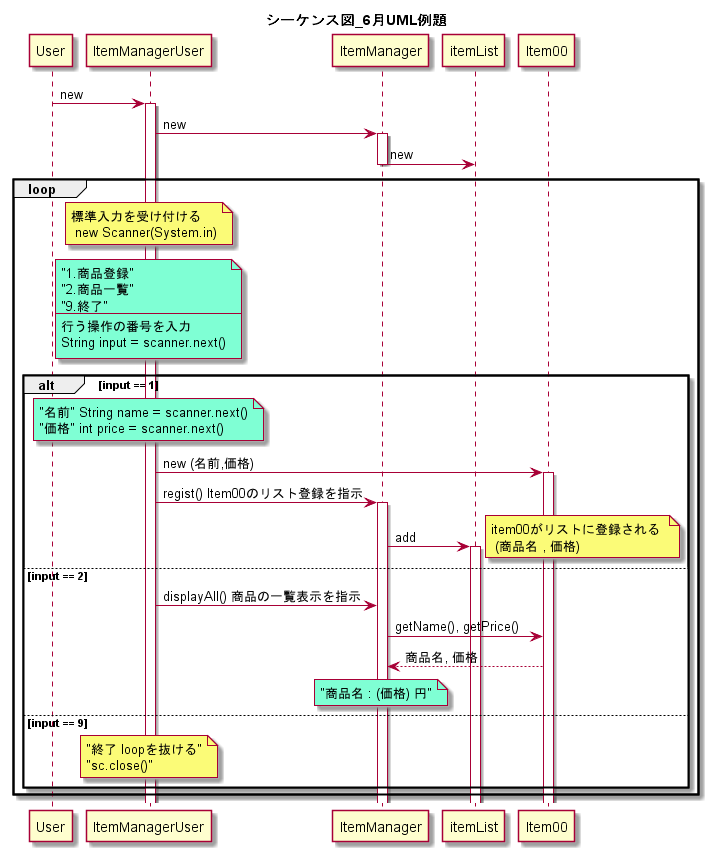

The diagram above was rendered by PlantUML. Its source (embedded in the PNG):
@startuml
title シーケンス図_6月UML例題
participant User

User -> ItemManagerUser : new
activate ItemManagerUser

ItemManagerUser -> ItemManager : new
activate ItemManager

ItemManager -> itemList : new
deactivate ItemManager

loop

note over ItemManagerUser : 標準入力を受け付ける \n new Scanner(System.in)
note over ItemManagerUser #Aquamarine
"1.商品登録"
"2.商品一覧"
"9.終了"
---
行う操作の番号を入力
String input = scanner.next()
end note

alt input == 1

note over ItemManagerUser #Aquamarine
"名前" String name = scanner.next()
"価格" int price = scanner.next()
end note

ItemManagerUser -> Item00 : new (名前,価格)
activate Item00
ItemManagerUser -> ItemManager : regist() Item00のリスト登録を指示
activate ItemManager
ItemManager -> itemList : add
activate itemList
note right : item00がリストに登録される \n (商品名 , 価格)

else input == 2

ItemManagerUser -> ItemManager : displayAll() 商品の一覧表示を指示
ItemManager -> Item00 : getName(), getPrice()
ItemManager <-- Item00 : 商品名, 価格

note over ItemManager #Aquamarine
"商品名 : (価格) 円"
end note

else input == 9

note over ItemManagerUser
"終了 loopを抜ける"
"sc.close()"
end note

end alt

end loop

@enduml